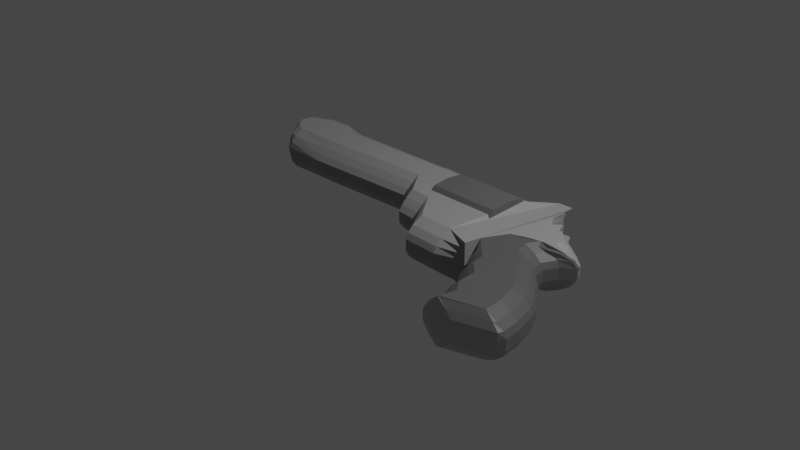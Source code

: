 # Source: Sheriff.blend  (saved by Blender 3.2.14; exported with 4.5.12 LTS)
import bpy
from mathutils import Matrix  # noqa: F401  (used for matrix-valued properties, if any)

bpy.ops.wm.read_factory_settings(use_empty=True)
scene = bpy.context.scene
scene.name = 'Scene'

# ---- collections
col_collection = bpy.data.collections.new('Collection'); scene.collection.children.link(col_collection)

# ---- materials (node trees are filled in below, after node groups)
mat_material_001 = bpy.data.materials.new('Material.001')
mat_material_001.use_transparent_shadow = False
mat_material_002 = bpy.data.materials.new('Material.002')
mat_material_002.use_transparent_shadow = False
mat_material_003 = bpy.data.materials.new('Material.003')
mat_material_003.use_transparent_shadow = False

# ---- material node trees
mat_material_001.use_nodes = True; mat_material_001.node_tree.nodes.clear()
_N = mat_material_001.node_tree.nodes; _L = mat_material_001.node_tree.links
n0 = _N.new('ShaderNodeBsdfPrincipled'); n0.name = 'Principled BSDF'; n0.location = (10, 300)
n0.distribution = 'GGX'
n0.subsurface_method = 'RANDOM_WALK_SKIN'
n0.inputs[0].default_value = (0.06372, 0.06372, 0.06372, 1.0)
n0.inputs[3].default_value = 1.45
n0.inputs[27].default_value = (0.01885, 0.01885, 0.01885, 1.0)
n0.inputs[28].default_value = 1.0
n1 = _N.new('ShaderNodeOutputMaterial'); n1.name = 'Material Output'; n1.location = (300, 300)
_L.new(n0.outputs[0], n1.inputs[0])
n1.is_active_output = True
mat_material_002.use_nodes = True; mat_material_002.node_tree.nodes.clear()
_N = mat_material_002.node_tree.nodes; _L = mat_material_002.node_tree.links
n0 = _N.new('ShaderNodeBsdfPrincipled'); n0.name = 'Principled BSDF'; n0.location = (10, 300)
n0.distribution = 'GGX'
n0.subsurface_method = 'RANDOM_WALK_SKIN'
n0.inputs[0].default_value = (0.1237, 0.1237, 0.1237, 1.0)
n0.inputs[3].default_value = 1.45
n0.inputs[27].default_value = (0.0, 0.0, 0.0, 1.0)
n0.inputs[28].default_value = 1.0
n1 = _N.new('ShaderNodeOutputMaterial'); n1.name = 'Material Output'; n1.location = (300, 300)
_L.new(n0.outputs[0], n1.inputs[0])
n1.is_active_output = True
mat_material_003.use_nodes = True; mat_material_003.node_tree.nodes.clear()
_N = mat_material_003.node_tree.nodes; _L = mat_material_003.node_tree.links
n0 = _N.new('ShaderNodeBsdfPrincipled'); n0.name = 'Principled BSDF'; n0.location = (10, 300)
n0.distribution = 'GGX'
n0.subsurface_method = 'RANDOM_WALK_SKIN'
n0.inputs[0].default_value = (0.3032, 0.3032, 0.3032, 1.0)
n0.inputs[3].default_value = 1.45
n0.inputs[27].default_value = (0.0, 0.0, 0.0, 1.0)
n0.inputs[28].default_value = 1.0
n1 = _N.new('ShaderNodeOutputMaterial'); n1.name = 'Material Output'; n1.location = (300, 300)
_L.new(n0.outputs[0], n1.inputs[0])
n1.is_active_output = True

# ---- world
world_world = bpy.data.worlds.new('World'); scene.world = world_world
world_world.use_nodes = True; world_world.node_tree.nodes.clear()
_N = world_world.node_tree.nodes; _L = world_world.node_tree.links
n0 = _N.new('ShaderNodeOutputWorld'); n0.name = 'World Output'; n0.location = (300, 300)
n1 = _N.new('ShaderNodeBackground'); n1.name = 'Background'; n1.location = (10, 300)
n1.inputs[0].default_value = (0.05088, 0.05088, 0.05088, 1.0)
_L.new(n1.outputs[0], n0.inputs[0])
n0.is_active_output = True
world_world.color = (0.05088, 0.05088, 0.05088)
world_world.use_sun_shadow = False
world_world.sun_shadow_jitter_overblur = 0.0

# ---- cameras
cam_camera = bpy.data.cameras.new('Camera')
cam_camera.clip_end = 100.0
cam_camera.ortho_scale = 7.314

# ---- lights
light_light = bpy.data.lights.new('Light', 'POINT')
light_light.transmission_factor = 0.0
light_light.energy = 1000.0
light_light.shadow_soft_size = 0.1
light_light.shadow_maximum_resolution = 0.006
light_light.use_absolute_resolution = True

# ---- meshes
me_cube_001 = bpy.data.meshes.new('Cube.001')
me_cube_001.from_pydata([(-0.1309, -0.922, 1.0), (-0.4651, 0.4081, 1.0), (-0.1303, -0.9179, 1.0), (-0.08946, 0.4779, 0.8593), (-0.611, 0.1156, 1.0), (-0.2335, 0.2045, 1.0), (-0.08924, 0.0694, 1.0), (-0.455, -0.0403, 1.0), (0.004223, -0.05202, 1.0), (-0.3669, -0.1264, 1.0), (0.1143, -0.195, 1.0), (-0.3313, -0.279, 1.0), (0.2014, -0.3507, 1.0), (-0.2062, -0.3983, 1.0), (0.2694, -0.5836, 1.0), (-0.1865, -0.6131, 1.0), (0.2946, -0.7866, 1.0), (-0.09336, -0.7351, 1.0), (0.2871, -0.7877, 1.0), (-0.1391, -0.9272, 1.0), (-0.5546, 0.2288, 1.0), (-0.2614, 0.3401, 1.0), (-0.5092, 0.3198, 1.0), (-0.1931, 0.4821, 1.0), (-0.4872, 0.364, 1.0), (-0.07485, 0.4405, 0.8593), (-0.1613, -0.9873, 0.0), (-0.4651, 0.4081, 0.0), (0.1549, 0.6202, 0.0), (0.06632, -0.9873, 0.0), (-0.00185, 0.2045, 0.0), (-0.611, 0.1156, 0.0), (-0.6306, -0.0403, 0.0), (0.1424, 0.0694, 0.0), (-0.5425, -0.1264, 0.0), (0.2358, -0.05202, 0.0), (-0.507, -0.279, 0.0), (0.3459, -0.195, 0.0), (-0.3818, -0.3983, 0.0), (0.433, -0.3507, 0.0), (-0.3621, -0.6131, 0.0), (0.501, -0.5836, 0.0), (-0.269, -0.7351, 0.0), (0.5262, -0.7866, 0.0), (-0.3147, -0.9272, 0.0), (0.4837, -0.8571, 0.0), (-0.0298, 0.3401, 0.0), (-0.5546, 0.2288, 0.0), (0.03857, 0.4821, 0.0), (-0.5092, 0.3198, 0.0), (0.1696, 0.5828, 0.0), (-0.4872, 0.364, 0.0), (-0.1175, -0.9735, 0.5), (-0.4651, 0.4081, 0.5), (0.1179, 0.5987, 0.5215), (0.06261, -0.9735, 0.5), (-0.03453, 0.2045, 0.5), (-0.611, 0.1156, 0.5), (-0.5831, -0.0403, 0.5), (0.1097, 0.0694, 0.5), (-0.495, -0.1264, 0.5), (0.2032, -0.05202, 0.5), (-0.4595, -0.279, 0.5), (0.3132, -0.195, 0.5), (-0.3343, -0.3983, 0.5), (0.4004, -0.3507, 0.5), (-0.3146, -0.6131, 0.5), (0.4683, -0.5836, 0.5), (-0.2215, -0.7351, 0.5), (0.4936, -0.7866, 0.5), (-0.2672, -0.9272, 0.5), (0.48, -0.8432, 0.5), (-0.06248, 0.3401, 0.5), (-0.5546, 0.2288, 0.5), (0.005894, 0.4821, 0.5), (-0.5092, 0.3198, 0.5), (0.1273, 0.5545, 0.537), (-0.4872, 0.364, 0.5), (-0.4651, 0.4081, 0.25), (0.1602, 0.627, 0.2346), (0.06632, -0.9873, 0.25), (-0.00185, 0.2045, 0.25), (-0.611, 0.1156, 0.25), (-0.6229, -0.0403, 0.25), (0.1424, 0.0694, 0.25), (-0.5348, -0.1264, 0.25), (0.2358, -0.05202, 0.25), (-0.4992, -0.279, 0.25), (0.3459, -0.195, 0.25), (-0.3741, -0.3983, 0.25), (0.433, -0.3507, 0.25), (-0.3544, -0.6131, 0.25), (0.501, -0.5836, 0.25), (-0.2613, -0.7351, 0.25), (0.5262, -0.7866, 0.25), (-0.307, -0.9272, 0.25), (0.4837, -0.8571, 0.25), (-0.0298, 0.3401, 0.25), (-0.5546, 0.2288, 0.25), (0.03857, 0.4821, 0.25), (-0.5092, 0.3198, 0.25), (0.1696, 0.5828, 0.25), (-0.4872, 0.364, 0.25), (-0.1535, -0.9873, 0.25), (-0.01566, -0.9543, 0.75), (-0.4651, 0.4081, 0.75), (0.01102, 0.5411, 0.75), (-0.02015, -0.9485, 0.75), (-0.1106, 0.2045, 0.75), (-0.611, 0.1156, 0.75), (-0.5305, -0.0403, 0.75), (0.03365, 0.0694, 0.75), (-0.4425, -0.1264, 0.75), (0.1271, -0.05202, 0.75), (-0.4069, -0.279, 0.75), (0.2372, -0.195, 0.75), (-0.2817, -0.3983, 0.75), (0.3243, -0.3507, 0.75), (-0.2621, -0.6131, 0.75), (0.3923, -0.5836, 0.75), (-0.1689, -0.7351, 0.75), (0.4175, -0.7866, 0.75), (-0.2147, -0.9272, 0.75), (0.3973, -0.8183, 0.75), (-0.1385, 0.3401, 0.75), (-0.5546, 0.2288, 0.75), (-0.07016, 0.4821, 0.75), (-0.5092, 0.3198, 0.75), (0.02563, 0.5037, 0.75), (-0.4872, 0.364, 0.75)], [], [(129, 24, 1, 105), (105, 1, 3, 106), (123, 18, 2, 107), (107, 2, 0, 104), (18, 19, 0, 2), (21, 20, 4, 5), (124, 21, 5, 108), (110, 7, 4, 109), (112, 9, 7, 110), (5, 4, 7, 6), (108, 5, 6, 111), (114, 11, 9, 112), (6, 7, 9, 8), (111, 6, 8, 113), (116, 13, 11, 114), (8, 9, 11, 10), (113, 8, 10, 115), (118, 15, 13, 116), (10, 11, 13, 12), (115, 10, 12, 117), (120, 17, 15, 118), (12, 13, 15, 14), (117, 12, 14, 119), (122, 19, 17, 120), (14, 15, 17, 16), (119, 14, 16, 121), (104, 0, 19, 122), (16, 17, 19, 18), (121, 16, 18, 123), (126, 23, 21, 124), (23, 22, 20, 21), (109, 4, 20, 125), (25, 24, 22, 23), (128, 25, 23, 126), (125, 20, 22, 127), (106, 3, 25, 128), (3, 1, 24, 25), (127, 22, 24, 129), (100, 75, 77, 102), (79, 54, 76, 101), (98, 73, 75, 100), (101, 76, 74, 99), (82, 57, 73, 98), (99, 74, 72, 97), (94, 69, 71, 96), (103, 52, 70, 95), (92, 67, 69, 94), (95, 70, 68, 93), (90, 65, 67, 92), (93, 68, 66, 91), (88, 63, 65, 90), (91, 66, 64, 89), (86, 61, 63, 88), (89, 64, 62, 87), (84, 59, 61, 86), (87, 62, 60, 85), (81, 56, 59, 84), (85, 60, 58, 83), (83, 58, 57, 82), (97, 72, 56, 81), (80, 55, 52, 103), (96, 71, 55, 80), (78, 53, 54, 79), (102, 77, 53, 78), (51, 102, 78, 27), (27, 78, 79, 28), (45, 96, 80, 29), (29, 80, 103, 26), (46, 97, 81, 30), (32, 83, 82, 31), (34, 85, 83, 32), (30, 81, 84, 33), (36, 87, 85, 34), (33, 84, 86, 35), (38, 89, 87, 36), (35, 86, 88, 37), (40, 91, 89, 38), (37, 88, 90, 39), (42, 93, 91, 40), (39, 90, 92, 41), (44, 95, 93, 42), (41, 92, 94, 43), (26, 103, 95, 44), (43, 94, 96, 45), (48, 99, 97, 46), (31, 82, 98, 47), (50, 101, 99, 48), (47, 98, 100, 49), (28, 79, 101, 50), (49, 100, 102, 51), (75, 127, 129, 77), (54, 106, 128, 76), (73, 125, 127, 75), (76, 128, 126, 74), (57, 109, 125, 73), (74, 126, 124, 72), (69, 121, 123, 71), (52, 104, 122, 70), (67, 119, 121, 69), (70, 122, 120, 68), (65, 117, 119, 67), (68, 120, 118, 66), (63, 115, 117, 65), (66, 118, 116, 64), (61, 113, 115, 63), (64, 116, 114, 62), (59, 111, 113, 61), (62, 114, 112, 60), (56, 108, 111, 59), (60, 112, 110, 58), (58, 110, 109, 57), (72, 124, 108, 56), (55, 107, 104, 52), (71, 123, 107, 55), (53, 105, 106, 54), (77, 129, 105, 53)])
_uv = me_cube_001.uv_layers.new(name='UVMap')
_uv.uv.foreach_set('vector', [0.5938, 0.2422, 0.625, 0.2422, 0.625, 0.25, 0.5938, 0.25, 0.5938, 0.25, 0.625, 0.25, 0.625, 0.5, 0.5938, 0.5, 0.5938, 0.7377, 0.625, 0.7377, 0.625, 0.75, 0.5938, 0.75, 0.5938, 0.75, 0.625, 0.75, 0.625, 1.0, 0.5938, 1.0, 0.625, 0.7377, 0.875, 0.7377, 0.875, 0.75, 0.625, 0.75, 0.625, 0.5318, 0.875, 0.5318, 0.875, 0.5519, 0.625, 0.5519, 0.5938, 0.5318, 0.625, 0.5318, 0.625, 0.5519, 0.5938, 0.5519, 0.5938, 0.1704, 0.625, 0.1704, 0.625, 0.1981, 0.5938, 0.1981, 0.5938, 0.1512, 0.625, 0.1512, 0.625, 0.1704, 0.5938, 0.1704, 0.625, 0.5519, 0.875, 0.5519, 0.875, 0.5796, 0.625, 0.5796, 0.5938, 0.5519, 0.625, 0.5519, 0.625, 0.5796, 0.5938, 0.5796, 0.5938, 0.1242, 0.625, 0.1242, 0.625, 0.1512, 0.5938, 0.1512, 0.625, 0.5796, 0.875, 0.5796, 0.875, 0.5988, 0.625, 0.5988, 0.5938, 0.5796, 0.625, 0.5796, 0.625, 0.5988, 0.5938, 0.5988, 0.5938, 0.1031, 0.625, 0.1031, 0.625, 0.1242, 0.5938, 0.1242, 0.625, 0.5988, 0.875, 0.5988, 0.875, 0.6258, 0.625, 0.6258, 0.5938, 0.5988, 0.625, 0.5988, 0.625, 0.6258, 0.5938, 0.6258, 0.5938, 0.06522, 0.625, 0.06522, 0.625, 0.1031, 0.5938, 0.1031, 0.625, 0.6258, 0.875, 0.6258, 0.875, 0.6469, 0.625, 0.6469, 0.5938, 0.6258, 0.625, 0.6258, 0.625, 0.6469, 0.5938, 0.6469, 0.5938, 0.04465, 0.625, 0.04465, 0.625, 0.06522, 0.5938, 0.06522, 0.625, 0.6469, 0.875, 0.6469, 0.875, 0.6848, 0.625, 0.6848, 0.5938, 0.6469, 0.625, 0.6469, 0.625, 0.6848, 0.5938, 0.6848, 0.5938, 0.01228, 0.625, 0.01228, 0.625, 0.04465, 0.5938, 0.04465, 0.625, 0.6848, 0.875, 0.6848, 0.875, 0.7054, 0.625, 0.7054, 0.5938, 0.6848, 0.625, 0.6848, 0.625, 0.7054, 0.5938, 0.7054, 0.5938, 0.0, 0.625, 0.0, 0.625, 0.01228, 0.5938, 0.01228, 0.625, 0.7054, 0.875, 0.7054, 0.875, 0.7377, 0.625, 0.7377, 0.5938, 0.7054, 0.625, 0.7054, 0.625, 0.7377, 0.5938, 0.7377, 0.5938, 0.5157, 0.625, 0.5157, 0.625, 0.5318, 0.5938, 0.5318, 0.625, 0.5157, 0.875, 0.5157, 0.875, 0.5318, 0.625, 0.5318, 0.5938, 0.1981, 0.625, 0.1981, 0.625, 0.2182, 0.5938, 0.2182, 0.625, 0.5078, 0.875, 0.5078, 0.875, 0.5157, 0.625, 0.5157, 0.5938, 0.5078, 0.625, 0.5078, 0.625, 0.5157, 0.5938, 0.5157, 0.5938, 0.2182, 0.625, 0.2182, 0.625, 0.2343, 0.5938, 0.2343, 0.5938, 0.5, 0.625, 0.5, 0.625, 0.5078, 0.5938, 0.5078, 0.625, 0.5, 0.875, 0.5, 0.875, 0.5078, 0.625, 0.5078, 0.5938, 0.2343, 0.625, 0.2343, 0.625, 0.2422, 0.5938, 0.2422, 0.5312, 0.2343, 0.5625, 0.2343, 0.5625, 0.2422, 0.5312, 0.2422, 0.5312, 0.5, 0.5625, 0.5, 0.5625, 0.5078, 0.5312, 0.5078, 0.5312, 0.2182, 0.5625, 0.2182, 0.5625, 0.2343, 0.5312, 0.2343, 0.5312, 0.5078, 0.5625, 0.5078, 0.5625, 0.5157, 0.5312, 0.5157, 0.5312, 0.1981, 0.5625, 0.1981, 0.5625, 0.2182, 0.5312, 0.2182, 0.5312, 0.5157, 0.5625, 0.5157, 0.5625, 0.5318, 0.5312, 0.5318, 0.5312, 0.7054, 0.5625, 0.7054, 0.5625, 0.7377, 0.5312, 0.7377, 0.5312, 0.0, 0.5625, 0.0, 0.5625, 0.01228, 0.5312, 0.01228, 0.5312, 0.6848, 0.5625, 0.6848, 0.5625, 0.7054, 0.5312, 0.7054, 0.5312, 0.01228, 0.5625, 0.01228, 0.5625, 0.04465, 0.5312, 0.04465, 0.5312, 0.6469, 0.5625, 0.6469, 0.5625, 0.6848, 0.5312, 0.6848, 0.5312, 0.04465, 0.5625, 0.04465, 0.5625, 0.06522, 0.5312, 0.06522, 0.5312, 0.6258, 0.5625, 0.6258, 0.5625, 0.6469, 0.5312, 0.6469, 0.5312, 0.06522, 0.5625, 0.06522, 0.5625, 0.1031, 0.5312, 0.1031, 0.5312, 0.5988, 0.5625, 0.5988, 0.5625, 0.6258, 0.5312, 0.6258, 0.5312, 0.1031, 0.5625, 0.1031, 0.5625, 0.1242, 0.5312, 0.1242, 0.5312, 0.5796, 0.5625, 0.5796, 0.5625, 0.5988, 0.5312, 0.5988, 0.5312, 0.1242, 0.5625, 0.1242, 0.5625, 0.1512, 0.5312, 0.1512, 0.5312, 0.5519, 0.5625, 0.5519, 0.5625, 0.5796, 0.5312, 0.5796, 0.5312, 0.1512, 0.5625, 0.1512, 0.5625, 0.1704, 0.5312, 0.1704, 0.5312, 0.1704, 0.5625, 0.1704, 0.5625, 0.1981, 0.5312, 0.1981, 0.5312, 0.5318, 0.5625, 0.5318, 0.5625, 0.5519, 0.5312, 0.5519, 0.5312, 0.75, 0.5625, 0.75, 0.5625, 1.0, 0.5312, 1.0, 0.5312, 0.7377, 0.5625, 0.7377, 0.5625, 0.75, 0.5312, 0.75, 0.5312, 0.25, 0.5625, 0.25, 0.5625, 0.5, 0.5312, 0.5, 0.5312, 0.2422, 0.5625, 0.2422, 0.5625, 0.25, 0.5312, 0.25, 0.5, 0.2422, 0.5312, 0.2422, 0.5312, 0.25, 0.5, 0.25, 0.5, 0.25, 0.5312, 0.25, 0.5312, 0.5, 0.5, 0.5, 0.5, 0.7377, 0.5312, 0.7377, 0.5312, 0.75, 0.5, 0.75, 0.5, 0.75, 0.5312, 0.75, 0.5312, 1.0, 0.5, 1.0, 0.5, 0.5318, 0.5312, 0.5318, 0.5312, 0.5519, 0.5, 0.5519, 0.5, 0.1704, 0.5312, 0.1704, 0.5312, 0.1981, 0.5, 0.1981, 0.5, 0.1512, 0.5312, 0.1512, 0.5312, 0.1704, 0.5, 0.1704, 0.5, 0.5519, 0.5312, 0.5519, 0.5312, 0.5796, 0.5, 0.5796, 0.5, 0.1242, 0.5312, 0.1242, 0.5312, 0.1512, 0.5, 0.1512, 0.5, 0.5796, 0.5312, 0.5796, 0.5312, 0.5988, 0.5, 0.5988, 0.5, 0.1031, 0.5312, 0.1031, 0.5312, 0.1242, 0.5, 0.1242, 0.5, 0.5988, 0.5312, 0.5988, 0.5312, 0.6258, 0.5, 0.6258, 0.5, 0.06522, 0.5312, 0.06522, 0.5312, 0.1031, 0.5, 0.1031, 0.5, 0.6258, 0.5312, 0.6258, 0.5312, 0.6469, 0.5, 0.6469, 0.5, 0.04465, 0.5312, 0.04465, 0.5312, 0.06522, 0.5, 0.06522, 0.5, 0.6469, 0.5312, 0.6469, 0.5312, 0.6848, 0.5, 0.6848, 0.5, 0.01228, 0.5312, 0.01228, 0.5312, 0.04465, 0.5, 0.04465, 0.5, 0.6848, 0.5312, 0.6848, 0.5312, 0.7054, 0.5, 0.7054, 0.5, 0.0, 0.5312, 0.0, 0.5312, 0.01228, 0.5, 0.01228, 0.5, 0.7054, 0.5312, 0.7054, 0.5312, 0.7377, 0.5, 0.7377, 0.5, 0.5157, 0.5312, 0.5157, 0.5312, 0.5318, 0.5, 0.5318, 0.5, 0.1981, 0.5312, 0.1981, 0.5312, 0.2182, 0.5, 0.2182, 0.5, 0.5078, 0.5312, 0.5078, 0.5312, 0.5157, 0.5, 0.5157, 0.5, 0.2182, 0.5312, 0.2182, 0.5312, 0.2343, 0.5, 0.2343, 0.5, 0.5, 0.5312, 0.5, 0.5312, 0.5078, 0.5, 0.5078, 0.5, 0.2343, 0.5312, 0.2343, 0.5312, 0.2422, 0.5, 0.2422, 0.5625, 0.2343, 0.5938, 0.2343, 0.5938, 0.2422, 0.5625, 0.2422, 0.5625, 0.5, 0.5938, 0.5, 0.5938, 0.5078, 0.5625, 0.5078, 0.5625, 0.2182, 0.5938, 0.2182, 0.5938, 0.2343, 0.5625, 0.2343, 0.5625, 0.5078, 0.5938, 0.5078, 0.5938, 0.5157, 0.5625, 0.5157, 0.5625, 0.1981, 0.5938, 0.1981, 0.5938, 0.2182, 0.5625, 0.2182, 0.5625, 0.5157, 0.5938, 0.5157, 0.5938, 0.5318, 0.5625, 0.5318, 0.5625, 0.7054, 0.5938, 0.7054, 0.5938, 0.7377, 0.5625, 0.7377, 0.5625, 0.0, 0.5938, 0.0, 0.5938, 0.01228, 0.5625, 0.01228, 0.5625, 0.6848, 0.5938, 0.6848, 0.5938, 0.7054, 0.5625, 0.7054, 0.5625, 0.01228, 0.5938, 0.01228, 0.5938, 0.04465, 0.5625, 0.04465, 0.5625, 0.6469, 0.5938, 0.6469, 0.5938, 0.6848, 0.5625, 0.6848, 0.5625, 0.04465, 0.5938, 0.04465, 0.5938, 0.06522, 0.5625, 0.06522, 0.5625, 0.6258, 0.5938, 0.6258, 0.5938, 0.6469, 0.5625, 0.6469, 0.5625, 0.06522, 0.5938, 0.06522, 0.5938, 0.1031, 0.5625, 0.1031, 0.5625, 0.5988, 0.5938, 0.5988, 0.5938, 0.6258, 0.5625, 0.6258, 0.5625, 0.1031, 0.5938, 0.1031, 0.5938, 0.1242, 0.5625, 0.1242, 0.5625, 0.5796, 0.5938, 0.5796, 0.5938, 0.5988, 0.5625, 0.5988, 0.5625, 0.1242, 0.5938, 0.1242, 0.5938, 0.1512, 0.5625, 0.1512, 0.5625, 0.5519, 0.5938, 0.5519, 0.5938, 0.5796, 0.5625, 0.5796, 0.5625, 0.1512, 0.5938, 0.1512, 0.5938, 0.1704, 0.5625, 0.1704, 0.5625, 0.1704, 0.5938, 0.1704, 0.5938, 0.1981, 0.5625, 0.1981, 0.5625, 0.5318, 0.5938, 0.5318, 0.5938, 0.5519, 0.5625, 0.5519, 0.5625, 0.75, 0.5938, 0.75, 0.5938, 1.0, 0.5625, 1.0, 0.5625, 0.7377, 0.5938, 0.7377, 0.5938, 0.75, 0.5625, 0.75, 0.5625, 0.25, 0.5938, 0.25, 0.5938, 0.5, 0.5625, 0.5, 0.5625, 0.2422, 0.5938, 0.2422, 0.5938, 0.25, 0.5625, 0.25])
me_cube_001.materials.append(mat_material_001)
me_cube_001.update()
me_cylinder = bpy.data.meshes.new('Cylinder')
me_cylinder.from_pydata([(-2.356e-09, 0.9343, -1.0), (-2.356e-09, 0.9343, 1.0), (0.8091, 0.4672, -1.0), (0.8091, 0.4672, 1.0), (0.8091, -0.4672, -1.0), (0.8091, -0.4672, 1.0), (-8.404e-08, -0.9343, -1.0), (-8.404e-08, -0.9343, 1.0), (-0.8091, -0.4672, -1.0), (-0.8091, -0.4672, 1.0), (-0.8091, 0.4672, -1.0), (-0.8091, 0.4672, 1.0), (0.433, -0.75, -1.0), (0.433, -0.75, 1.0), (-0.433, -0.75, -1.0), (-0.433, -0.75, 1.0), (0.866, -2.98e-08, -1.0), (0.866, -5.96e-08, 1.0), (0.433, 0.75, -1.0), (0.433, 0.75, 1.0), (-0.433, 0.75, -1.0), (-0.433, 0.75, 1.0), (-0.866, 0.0, -1.0), (-0.866, 0.0, 1.0)], [], [(18, 19, 3, 2), (16, 17, 5, 4), (12, 13, 7, 6), (14, 15, 9, 8), (3, 19, 1, 21, 11, 23, 9, 15, 7, 13, 5, 17), (22, 23, 11, 10), (20, 21, 1, 0), (0, 18, 2, 16, 4, 12, 6, 14, 8, 22, 10, 20), (4, 5, 13, 12), (6, 7, 15, 14), (2, 3, 17, 16), (0, 1, 19, 18), (10, 11, 21, 20), (8, 9, 23, 22)])
_uv = me_cylinder.uv_layers.new(name='UVMap')
_uv.uv.foreach_set('vector', [0.9167, 0.5, 0.9167, 1.0, 0.8333, 1.0, 0.8333, 0.5, 0.75, 0.5, 0.75, 1.0, 0.6667, 1.0, 0.6667, 0.5, 0.5833, 0.5, 0.5833, 1.0, 0.5, 1.0, 0.5, 0.5, 0.4167, 0.5, 0.4167, 1.0, 0.3333, 1.0, 0.3333, 0.5, 0.4578, 0.37, 0.3539, 0.43, 0.25, 0.49, 0.1461, 0.43, 0.04215, 0.37, 0.04215, 0.25, 0.04215, 0.13, 0.1461, 0.07, 0.25, 0.01, 0.3539, 0.07, 0.4578, 0.13, 0.4578, 0.25, 0.25, 0.5, 0.25, 1.0, 0.1667, 1.0, 0.1667, 0.5, 0.08333, 0.5, 0.08333, 1.0, -8.941e-08, 1.0, -8.941e-08, 0.5, 0.75, 0.49, 0.8539, 0.43, 0.9578, 0.37, 0.9578, 0.25, 0.9578, 0.13, 0.8539, 0.07, 0.75, 0.01, 0.6461, 0.07, 0.5422, 0.13, 0.5422, 0.25, 0.5422, 0.37, 0.6461, 0.43, 0.6667, 0.5, 0.6667, 1.0, 0.5833, 1.0, 0.5833, 0.5, 0.5, 0.5, 0.5, 1.0, 0.4167, 1.0, 0.4167, 0.5, 0.8333, 0.5, 0.8333, 1.0, 0.75, 1.0, 0.75, 0.5, 1.0, 0.5, 1.0, 1.0, 0.9167, 1.0, 0.9167, 0.5, 0.1667, 0.5, 0.1667, 1.0, 0.08333, 1.0, 0.08333, 0.5, 0.3333, 0.5, 0.3333, 1.0, 0.25, 1.0, 0.25, 0.5])
me_cylinder.materials.append(mat_material_002)
me_cylinder.update()
me_cube_003 = bpy.data.meshes.new('Cube.003')
me_cube_003.from_pydata([(-0.1037, 0.2802, 0.4965), (-0.9369, 0.4592, 1.0), (-0.09341, 0.7541, 0.4965), (-0.9316, 0.5701, 1.0), (-0.01461, 0.05806, 0.4965), (0.7066, 0.2938, 1.0), (-0.0026, 0.7445, 0.4965), (0.704, 0.3336, 1.0), (0.08365, 0.0414, 0.4965), (-0.8289, 0.6588, 1.0), (0.0975, 0.7464, 0.4965), (-0.8894, 0.3704, 1.0), (-0.7288, 0.6684, 1.0), (0.1851, -0.2343, 0.4965), (0.2008, 0.7483, 0.4965), (-0.8471, 0.3389, 1.0), (-0.655, 0.5857, 1.0), (0.7077, 0.416, 0.4965), (0.7353, 0.2598, 0.4965), (-0.655, 0.3375, 1.0), (0.3728, 0.6048, 1.0), (0.6394, 0.4658, 0.4965), (0.6591, 0.2111, 0.4965), (0.3412, -0.1065, 1.0), (0.4387, 0.883, 0.6459), (0.5818, 0.544, 0.4965), (0.6081, 0.1917, 0.4965), (0.4623, -0.1877, 1.0), (0.5022, 0.8867, 0.6459), (0.5552, 0.6645, 0.4965), (0.5263, 0.1382, 0.4965), (0.4759, -0.05152, 1.0), (0.5552, 0.6645, 1.0), (0.5022, 0.7809, 0.4851), (0.4759, -0.05152, 0.4965), (0.5263, 0.1382, 1.0), (0.5519, 0.544, 1.0), (0.4387, 0.7772, 0.4851), (0.4623, -0.1877, 0.4965), (0.6081, 0.1917, 1.0), (0.5853, 0.4658, 1.0), (0.3728, 0.7515, 0.4965), (0.3412, -0.2427, 0.4965), (0.6591, 0.2111, 1.0), (0.6536, 0.416, 1.0), (-0.655, 0.7324, 0.4965), (-0.655, 0.2296, 0.4965), (0.6941, 0.2598, 1.0), (-0.7288, 0.7325, 0.4965), (0.1851, -0.09807, 1.0), (0.2008, 0.6016, 1.0), (-0.8471, 0.2236, 0.4965), (-0.8289, 0.7229, 0.4965), (0.08365, 0.1492, 1.0), (0.0975, 0.5997, 1.0), (-0.8894, 0.2669, 0.4965), (0.7607, 0.2938, 0.4965), (-0.01461, 0.1659, 1.0), (-0.0026, 0.5978, 1.0), (0.7581, 0.3336, 0.4965), (-0.9316, 0.6835, 0.4965), (-0.1037, 0.388, 1.0), (-0.09341, 0.6074, 1.0), (-0.9369, 0.4592, 0.4965), (-0.9369, 0.4592, -0.006915), (-0.9316, 0.713, -0.006915), (0.7844, 0.3336, -0.006915), (0.7871, 0.2938, -0.006915), (-0.8894, 0.2452, -0.006915), (-0.8289, 0.8249, -0.006915), (-0.8471, 0.2063, -0.006915), (-0.7288, 0.8345, -0.006915), (-0.655, 0.1965, -0.006915), (-0.655, 0.7735, -0.006915), (0.3412, -0.2655, -0.006915), (0.3728, 0.7925, -0.006915), (0.4623, -0.1877, -0.006915), (0.4387, 0.7963, -0.006915), (0.4759, -0.05152, -0.006915), (0.5022, 0.7999, -0.006915), (0.5263, 0.1382, -0.006915), (0.5552, 0.6645, -0.006915), (0.6081, 0.1917, -0.006915), (0.6081, 0.544, -0.006915), (0.6591, 0.2111, -0.006915), (0.6658, 0.4658, -0.006915), (0.7353, 0.2598, -0.006915), (0.7341, 0.416, -0.006915), (0.2008, 0.7893, -0.006915), (0.1851, -0.2571, -0.006915), (0.0975, 0.7874, -0.006915), (0.08365, 0.008299, -0.006915), (-0.0026, 0.7856, -0.006915), (-0.01461, 0.02496, -0.006915), (-0.09341, 0.7951, -0.006915), (-0.1037, 0.2471, -0.006915), (-0.9369, 0.4592, 0.2448), (-0.9316, 0.704, 0.2448), (0.7844, 0.3336, 0.2448), (0.7871, 0.2938, 0.2448), (-0.8894, 0.2551, 0.2448), (-0.8289, 0.752, 0.2448), (-0.8471, 0.2063, 0.2448), (-0.7288, 0.7616, 0.2448), (-0.655, 0.1965, 0.2448), (-0.655, 0.7682, 0.2448), (0.3412, -0.2655, 0.2448), (0.3728, 0.7873, 0.2448), (0.4623, -0.1877, 0.2448), (0.4387, 0.7265, 0.1935), (0.4759, -0.05152, 0.2448), (0.5022, 0.7301, 0.1935), (0.5263, 0.1382, 0.2448), (0.5552, 0.6645, 0.2448), (0.6081, 0.1917, 0.2448), (0.6081, 0.544, 0.2448), (0.6591, 0.2111, 0.2448), (0.6658, 0.4658, 0.2448), (0.7353, 0.2598, 0.2448), (0.7341, 0.416, 0.2448), (0.2008, 0.7841, 0.2448), (0.1851, -0.2571, 0.2448), (0.0975, 0.7822, 0.2448), (0.08365, 0.008299, 0.2448), (-0.0026, 0.7804, 0.2448), (-0.01461, 0.02496, 0.2448), (-0.09341, 0.7899, 0.2448), (-0.1037, 0.2471, 0.2448), (-0.9369, 0.4592, 0.7483), (-0.1037, 0.3262, 0.7483), (0.08365, 0.08742, 0.7483), (-0.09341, 0.7075, 0.7483), (-0.01461, 0.1041, 0.7483), (0.0975, 0.6998, 0.7483), (-0.0026, 0.6979, 0.7483), (0.7353, 0.2598, 0.7483), (0.1851, -0.1872, 0.7483), (0.2008, 0.7017, 0.7483), (0.6136, 0.4658, 0.7483), (0.6819, 0.416, 0.7483), (0.6591, 0.2111, 0.7483), (0.556, 0.544, 0.7483), (0.6081, 0.1917, 0.7483), (0.4759, -0.05152, 0.7483), (0.5552, 0.6645, 0.7483), (0.5263, 0.1382, 0.7483), (0.4387, 0.8386, 0.6443), (0.5022, 0.8423, 0.6443), (-0.655, 0.6858, 0.7483), (0.4623, -0.1877, 0.7483), (0.3728, 0.7049, 0.7483), (-0.655, 0.2757, 0.7483), (0.3412, -0.1956, 0.7483), (-0.8894, 0.2884, 0.7483), (-0.7288, 0.7206, 0.7483), (-0.8471, 0.2608, 0.7483), (0.7349, 0.2938, 0.7483), (-0.8289, 0.7111, 0.7483), (0.7323, 0.3336, 0.7483), (-0.9316, 0.6369, 0.7483), (-0.1333, 0.3853, 1.0), (-0.1235, 0.7423, 0.4965), (-0.1235, 0.5956, 1.0), (-0.1333, 0.2775, 0.4965), (-0.1235, 0.7833, -0.006915), (-0.1333, 0.2444, -0.006915), (-0.1333, 0.2444, 0.2448), (-0.1235, 0.7781, 0.2448), (-0.1235, 0.6957, 0.7483), (-0.1333, 0.3235, 0.7483)], [], [(128, 1, 3, 159), (139, 44, 7, 158), (158, 7, 5, 156), (153, 11, 1, 128), (86, 118, 116, 84), (9, 3, 1, 11), (12, 9, 11, 15), (66, 98, 99, 67), (155, 15, 11, 153), (159, 3, 9, 157), (151, 19, 15, 155), (16, 12, 15, 19), (76, 108, 106, 74), (157, 9, 12, 154), (162, 16, 19, 160), (169, 160, 19, 151), (165, 166, 104, 72), (154, 12, 16, 148), (149, 27, 23, 152), (24, 20, 23, 27), (100, 55, 63, 96), (137, 50, 20, 150), (28, 24, 27, 31), (143, 31, 27, 149), (97, 60, 52, 101), (150, 20, 24, 146), (145, 35, 31, 143), (32, 28, 31, 35), (103, 48, 45, 105), (146, 24, 28, 147), (36, 32, 35, 39), (142, 39, 35, 145), (110, 34, 38, 108), (147, 28, 32, 144), (140, 43, 39, 142), (40, 36, 39, 43), (109, 37, 33, 111), (144, 32, 36, 141), (44, 40, 43, 47), (135, 47, 43, 140), (116, 22, 26, 114), (141, 36, 40, 138), (156, 5, 47, 135), (7, 44, 47, 5), (115, 25, 21, 117), (138, 40, 44, 139), (133, 54, 50, 137), (122, 10, 14, 120), (152, 23, 49, 136), (20, 50, 49, 23), (124, 6, 10, 122), (134, 58, 54, 133), (136, 49, 53, 130), (50, 54, 53, 49), (131, 62, 58, 134), (167, 161, 2, 126), (130, 53, 57, 132), (54, 58, 57, 53), (96, 63, 60, 97), (168, 162, 62, 131), (132, 57, 61, 129), (58, 62, 61, 57), (125, 4, 0, 127), (119, 17, 59, 98), (126, 2, 6, 124), (123, 8, 4, 125), (106, 42, 13, 121), (121, 13, 8, 123), (98, 59, 56, 99), (117, 21, 17, 119), (99, 56, 18, 118), (79, 111, 113, 81), (113, 29, 25, 115), (118, 18, 22, 116), (114, 26, 30, 112), (111, 33, 29, 113), (107, 41, 37, 109), (112, 30, 34, 110), (108, 38, 42, 106), (120, 14, 41, 107), (104, 46, 51, 102), (166, 163, 46, 104), (101, 52, 48, 103), (102, 51, 55, 100), (69, 101, 103, 71), (70, 102, 100, 68), (80, 112, 110, 78), (72, 104, 102, 70), (81, 113, 115, 83), (88, 120, 107, 75), (67, 99, 118, 86), (82, 114, 112, 80), (75, 107, 109, 77), (85, 117, 119, 87), (89, 121, 123, 91), (74, 106, 121, 89), (91, 123, 125, 93), (94, 126, 124, 92), (87, 119, 98, 66), (93, 125, 127, 95), (64, 96, 97, 65), (164, 167, 126, 94), (92, 124, 122, 90), (90, 122, 120, 88), (83, 115, 117, 85), (84, 116, 114, 82), (77, 109, 111, 79), (78, 110, 108, 76), (71, 103, 105, 73), (65, 97, 101, 69), (68, 100, 96, 64), (4, 132, 129, 0), (161, 168, 131, 2), (8, 130, 132, 4), (2, 131, 134, 6), (13, 136, 130, 8), (6, 134, 133, 10), (42, 152, 136, 13), (10, 133, 137, 14), (21, 138, 139, 17), (56, 156, 135, 18), (25, 141, 138, 21), (18, 135, 140, 22), (29, 144, 141, 25), (22, 140, 142, 26), (33, 147, 144, 29), (26, 142, 145, 30), (37, 146, 147, 33), (30, 145, 143, 34), (41, 150, 146, 37), (34, 143, 149, 38), (14, 137, 150, 41), (38, 149, 152, 42), (48, 154, 148, 45), (163, 169, 151, 46), (52, 157, 154, 48), (46, 151, 155, 51), (60, 159, 157, 52), (51, 155, 153, 55), (55, 153, 128, 63), (59, 158, 156, 56), (17, 139, 158, 59), (63, 128, 159, 60), (0, 129, 169, 163), (45, 148, 168, 161), (73, 105, 167, 164), (127, 0, 163, 166), (148, 16, 162, 168), (105, 45, 161, 167), (95, 127, 166, 165), (129, 61, 160, 169), (62, 162, 160, 61)])
_uv = me_cube_003.uv_layers.new(name='UVMap')
_uv.uv.foreach_set('vector', [0.5935, 0.0, 0.625, 0.0, 0.625, 0.25, 0.5935, 0.25, 0.5935, 0.4876, 0.625, 0.4876, 0.625, 0.5, 0.5935, 0.5, 0.5935, 0.5, 0.625, 0.5, 0.625, 0.75, 0.5935, 0.75, 0.5935, 0.9786, 0.625, 0.9786, 0.625, 1.0, 0.5935, 1.0, 0.4991, 0.7624, 0.5306, 0.7624, 0.5306, 0.7808, 0.4991, 0.7808, 0.8536, 0.5, 0.875, 0.5, 0.875, 0.75, 0.8536, 0.75, 0.8411, 0.5, 0.8536, 0.5, 0.8536, 0.75, 0.8411, 0.75, 0.4991, 0.5, 0.5306, 0.5, 0.5306, 0.75, 0.4991, 0.75, 0.5935, 0.9661, 0.625, 0.9661, 0.625, 0.9786, 0.5935, 0.9786, 0.5935, 0.25, 0.625, 0.25, 0.625, 0.2714, 0.5935, 0.2714, 0.5935, 0.9569, 0.625, 0.9569, 0.625, 0.9661, 0.5935, 0.9661, 0.8319, 0.5, 0.8411, 0.5, 0.8411, 0.75, 0.8319, 0.75, 0.4991, 0.8202, 0.5306, 0.8202, 0.5306, 0.8284, 0.4991, 0.8284, 0.5935, 0.2714, 0.625, 0.2714, 0.625, 0.2839, 0.5935, 0.2839, 0.7654, 0.5, 0.8319, 0.5, 0.8319, 0.75, 0.7654, 0.75, 0.5935, 0.8904, 0.625, 0.8904, 0.625, 0.9569, 0.5935, 0.9569, 0.4991, 0.8904, 0.5306, 0.8904, 0.5306, 0.9569, 0.4991, 0.9569, 0.5935, 0.2839, 0.625, 0.2839, 0.625, 0.2931, 0.5935, 0.2931, 0.5935, 0.8202, 0.625, 0.8202, 0.625, 0.8284, 0.5935, 0.8284, 0.6952, 0.5, 0.7034, 0.5, 0.7034, 0.75, 0.6952, 0.75, 0.5306, 0.9786, 0.5621, 0.9786, 0.5621, 1.0, 0.5306, 1.0, 0.5935, 0.4001, 0.625, 0.4001, 0.625, 0.4216, 0.5935, 0.4216, 0.6872, 0.5, 0.6952, 0.5, 0.6952, 0.75, 0.6872, 0.75, 0.5935, 0.8122, 0.625, 0.8122, 0.625, 0.8202, 0.5935, 0.8202, 0.5306, 0.25, 0.5621, 0.25, 0.5621, 0.2714, 0.5306, 0.2714, 0.5935, 0.4216, 0.625, 0.4216, 0.625, 0.4298, 0.5935, 0.4298, 0.5935, 0.8056, 0.625, 0.8056, 0.625, 0.8122, 0.5935, 0.8122, 0.6806, 0.5, 0.6872, 0.5, 0.6872, 0.75, 0.6806, 0.75, 0.5306, 0.2839, 0.5621, 0.2839, 0.5621, 0.2931, 0.5306, 0.2931, 0.5935, 0.4298, 0.625, 0.4298, 0.625, 0.4378, 0.5935, 0.4378, 0.674, 0.5, 0.6806, 0.5, 0.6806, 0.75, 0.674, 0.75, 0.5935, 0.799, 0.625, 0.799, 0.625, 0.8056, 0.5935, 0.8056, 0.5306, 0.8122, 0.5621, 0.8122, 0.5621, 0.8202, 0.5306, 0.8202, 0.5935, 0.4378, 0.625, 0.4378, 0.625, 0.4444, 0.5935, 0.4444, 0.5935, 0.7808, 0.625, 0.7808, 0.625, 0.799, 0.5935, 0.799, 0.6558, 0.5, 0.674, 0.5, 0.674, 0.75, 0.6558, 0.75, 0.5306, 0.4298, 0.5621, 0.4298, 0.5621, 0.4378, 0.5306, 0.4378, 0.5935, 0.4444, 0.625, 0.4444, 0.625, 0.451, 0.5935, 0.451, 0.6374, 0.5, 0.6558, 0.5, 0.6558, 0.75, 0.6374, 0.75, 0.5935, 0.7624, 0.625, 0.7624, 0.625, 0.7808, 0.5935, 0.7808, 0.5306, 0.7808, 0.5621, 0.7808, 0.5621, 0.799, 0.5306, 0.799, 0.5935, 0.451, 0.625, 0.451, 0.625, 0.4692, 0.5935, 0.4692, 0.5935, 0.75, 0.625, 0.75, 0.625, 0.7624, 0.5935, 0.7624, 0.625, 0.5, 0.6374, 0.5, 0.6374, 0.75, 0.625, 0.75, 0.5306, 0.451, 0.5621, 0.451, 0.5621, 0.4692, 0.5306, 0.4692, 0.5935, 0.4692, 0.625, 0.4692, 0.625, 0.4876, 0.5935, 0.4876, 0.5935, 0.3872, 0.625, 0.3872, 0.625, 0.4001, 0.5935, 0.4001, 0.5306, 0.3872, 0.5621, 0.3872, 0.5621, 0.4001, 0.5306, 0.4001, 0.5935, 0.8284, 0.625, 0.8284, 0.625, 0.8499, 0.5935, 0.8499, 0.7034, 0.5, 0.7249, 0.5, 0.7249, 0.75, 0.7034, 0.75, 0.5306, 0.3747, 0.5621, 0.3747, 0.5621, 0.3872, 0.5306, 0.3872, 0.5935, 0.3747, 0.625, 0.3747, 0.625, 0.3872, 0.5935, 0.3872, 0.5935, 0.8499, 0.625, 0.8499, 0.625, 0.8628, 0.5935, 0.8628, 0.7249, 0.5, 0.7378, 0.5, 0.7378, 0.75, 0.7249, 0.75, 0.5935, 0.3633, 0.625, 0.3633, 0.625, 0.3747, 0.5935, 0.3747, 0.5306, 0.3596, 0.5621, 0.3596, 0.5621, 0.3633, 0.5306, 0.3633, 0.5935, 0.8628, 0.625, 0.8628, 0.625, 0.8753, 0.5935, 0.8753, 0.7378, 0.5, 0.7503, 0.5, 0.7503, 0.75, 0.7378, 0.75, 0.5306, 0.0, 0.5621, 0.0, 0.5621, 0.25, 0.5306, 0.25, 0.5935, 0.3596, 0.625, 0.3596, 0.625, 0.3633, 0.5935, 0.3633, 0.5935, 0.8753, 0.625, 0.8753, 0.625, 0.8867, 0.5935, 0.8867, 0.7503, 0.5, 0.7617, 0.5, 0.7617, 0.75, 0.7503, 0.75, 0.5306, 0.8753, 0.5621, 0.8753, 0.5621, 0.8867, 0.5306, 0.8867, 0.5306, 0.4876, 0.5621, 0.4876, 0.5621, 0.5, 0.5306, 0.5, 0.5306, 0.3633, 0.5621, 0.3633, 0.5621, 0.3747, 0.5306, 0.3747, 0.5306, 0.8628, 0.5621, 0.8628, 0.5621, 0.8753, 0.5306, 0.8753, 0.5306, 0.8284, 0.5621, 0.8284, 0.5621, 0.8499, 0.5306, 0.8499, 0.5306, 0.8499, 0.5621, 0.8499, 0.5621, 0.8628, 0.5306, 0.8628, 0.5306, 0.5, 0.5621, 0.5, 0.5621, 0.75, 0.5306, 0.75, 0.5306, 0.4692, 0.5621, 0.4692, 0.5621, 0.4876, 0.5306, 0.4876, 0.5306, 0.75, 0.5621, 0.75, 0.5621, 0.7624, 0.5306, 0.7624, 0.4991, 0.4378, 0.5306, 0.4378, 0.5306, 0.4444, 0.4991, 0.4444, 0.5306, 0.4444, 0.5621, 0.4444, 0.5621, 0.451, 0.5306, 0.451, 0.5306, 0.7624, 0.5621, 0.7624, 0.5621, 0.7808, 0.5306, 0.7808, 0.5306, 0.799, 0.5621, 0.799, 0.5621, 0.8056, 0.5306, 0.8056, 0.5306, 0.4378, 0.5621, 0.4378, 0.5621, 0.4444, 0.5306, 0.4444, 0.5306, 0.4216, 0.5621, 0.4216, 0.5621, 0.4298, 0.5306, 0.4298, 0.5306, 0.8056, 0.5621, 0.8056, 0.5621, 0.8122, 0.5306, 0.8122, 0.5306, 0.8202, 0.5621, 0.8202, 0.5621, 0.8284, 0.5306, 0.8284, 0.5306, 0.4001, 0.5621, 0.4001, 0.5621, 0.4216, 0.5306, 0.4216, 0.5306, 0.9569, 0.5621, 0.9569, 0.5621, 0.9661, 0.5306, 0.9661, 0.5306, 0.8904, 0.5621, 0.8904, 0.5621, 0.9569, 0.5306, 0.9569, 0.5306, 0.2714, 0.5621, 0.2714, 0.5621, 0.2839, 0.5306, 0.2839, 0.5306, 0.9661, 0.5621, 0.9661, 0.5621, 0.9786, 0.5306, 0.9786, 0.4991, 0.2714, 0.5306, 0.2714, 0.5306, 0.2839, 0.4991, 0.2839, 0.4991, 0.9661, 0.5306, 0.9661, 0.5306, 0.9786, 0.4991, 0.9786, 0.4991, 0.8056, 0.5306, 0.8056, 0.5306, 0.8122, 0.4991, 0.8122, 0.4991, 0.9569, 0.5306, 0.9569, 0.5306, 0.9661, 0.4991, 0.9661, 0.4991, 0.4444, 0.5306, 0.4444, 0.5306, 0.451, 0.4991, 0.451, 0.4991, 0.4001, 0.5306, 0.4001, 0.5306, 0.4216, 0.4991, 0.4216, 0.4991, 0.75, 0.5306, 0.75, 0.5306, 0.7624, 0.4991, 0.7624, 0.4991, 0.799, 0.5306, 0.799, 0.5306, 0.8056, 0.4991, 0.8056, 0.4991, 0.4216, 0.5306, 0.4216, 0.5306, 0.4298, 0.4991, 0.4298, 0.4991, 0.4692, 0.5306, 0.4692, 0.5306, 0.4876, 0.4991, 0.4876, 0.4991, 0.8499, 0.5306, 0.8499, 0.5306, 0.8628, 0.4991, 0.8628, 0.4991, 0.8284, 0.5306, 0.8284, 0.5306, 0.8499, 0.4991, 0.8499, 0.4991, 0.8628, 0.5306, 0.8628, 0.5306, 0.8753, 0.4991, 0.8753, 0.4991, 0.3633, 0.5306, 0.3633, 0.5306, 0.3747, 0.4991, 0.3747, 0.4991, 0.4876, 0.5306, 0.4876, 0.5306, 0.5, 0.4991, 0.5, 0.4991, 0.8753, 0.5306, 0.8753, 0.5306, 0.8867, 0.4991, 0.8867, 0.4991, 0.0, 0.5306, 0.0, 0.5306, 0.25, 0.4991, 0.25, 0.4991, 0.3596, 0.5306, 0.3596, 0.5306, 0.3633, 0.4991, 0.3633, 0.4991, 0.3747, 0.5306, 0.3747, 0.5306, 0.3872, 0.4991, 0.3872, 0.4991, 0.3872, 0.5306, 0.3872, 0.5306, 0.4001, 0.4991, 0.4001, 0.4991, 0.451, 0.5306, 0.451, 0.5306, 0.4692, 0.4991, 0.4692, 0.4991, 0.7808, 0.5306, 0.7808, 0.5306, 0.799, 0.4991, 0.799, 0.4991, 0.4298, 0.5306, 0.4298, 0.5306, 0.4378, 0.4991, 0.4378, 0.4991, 0.8122, 0.5306, 0.8122, 0.5306, 0.8202, 0.4991, 0.8202, 0.4991, 0.2839, 0.5306, 0.2839, 0.5306, 0.2931, 0.4991, 0.2931, 0.4991, 0.25, 0.5306, 0.25, 0.5306, 0.2714, 0.4991, 0.2714, 0.4991, 0.9786, 0.5306, 0.9786, 0.5306, 1.0, 0.4991, 1.0, 0.5621, 0.8753, 0.5935, 0.8753, 0.5935, 0.8867, 0.5621, 0.8867, 0.5621, 0.3596, 0.5935, 0.3596, 0.5935, 0.3633, 0.5621, 0.3633, 0.5621, 0.8628, 0.5935, 0.8628, 0.5935, 0.8753, 0.5621, 0.8753, 0.5621, 0.3633, 0.5935, 0.3633, 0.5935, 0.3747, 0.5621, 0.3747, 0.5621, 0.8499, 0.5935, 0.8499, 0.5935, 0.8628, 0.5621, 0.8628, 0.5621, 0.3747, 0.5935, 0.3747, 0.5935, 0.3872, 0.5621, 0.3872, 0.5621, 0.8284, 0.5935, 0.8284, 0.5935, 0.8499, 0.5621, 0.8499, 0.5621, 0.3872, 0.5935, 0.3872, 0.5935, 0.4001, 0.5621, 0.4001, 0.5621, 0.4692, 0.5935, 0.4692, 0.5935, 0.4876, 0.5621, 0.4876, 0.5621, 0.75, 0.5935, 0.75, 0.5935, 0.7624, 0.5621, 0.7624, 0.5621, 0.451, 0.5935, 0.451, 0.5935, 0.4692, 0.5621, 0.4692, 0.5621, 0.7624, 0.5935, 0.7624, 0.5935, 0.7808, 0.5621, 0.7808, 0.5621, 0.4444, 0.5935, 0.4444, 0.5935, 0.451, 0.5621, 0.451, 0.5621, 0.7808, 0.5935, 0.7808, 0.5935, 0.799, 0.5621, 0.799, 0.5621, 0.4378, 0.5935, 0.4378, 0.5935, 0.4444, 0.5621, 0.4444, 0.5621, 0.799, 0.5935, 0.799, 0.5935, 0.8056, 0.5621, 0.8056, 0.5621, 0.4298, 0.5935, 0.4298, 0.5935, 0.4378, 0.5621, 0.4378, 0.5621, 0.8056, 0.5935, 0.8056, 0.5935, 0.8122, 0.5621, 0.8122, 0.5621, 0.4216, 0.5935, 0.4216, 0.5935, 0.4298, 0.5621, 0.4298, 0.5621, 0.8122, 0.5935, 0.8122, 0.5935, 0.8202, 0.5621, 0.8202, 0.5621, 0.4001, 0.5935, 0.4001, 0.5935, 0.4216, 0.5621, 0.4216, 0.5621, 0.8202, 0.5935, 0.8202, 0.5935, 0.8284, 0.5621, 0.8284, 0.5621, 0.2839, 0.5935, 0.2839, 0.5935, 0.2931, 0.5621, 0.2931, 0.5621, 0.8904, 0.5935, 0.8904, 0.5935, 0.9569, 0.5621, 0.9569, 0.5621, 0.2714, 0.5935, 0.2714, 0.5935, 0.2839, 0.5621, 0.2839, 0.5621, 0.9569, 0.5935, 0.9569, 0.5935, 0.9661, 0.5621, 0.9661, 0.5621, 0.25, 0.5935, 0.25, 0.5935, 0.2714, 0.5621, 0.2714, 0.5621, 0.9661, 0.5935, 0.9661, 0.5935, 0.9786, 0.5621, 0.9786, 0.5621, 0.9786, 0.5935, 0.9786, 0.5935, 1.0, 0.5621, 1.0, 0.5621, 0.5, 0.5935, 0.5, 0.5935, 0.75, 0.5621, 0.75, 0.5621, 0.4876, 0.5935, 0.4876, 0.5935, 0.5, 0.5621, 0.5, 0.5621, 0.0, 0.5935, 0.0, 0.5935, 0.25, 0.5621, 0.25, 0.5621, 0.8867, 0.5935, 0.8867, 0.5935, 0.8904, 0.5621, 0.8904, 0.5621, 0.2931, 0.5935, 0.2931, 0.5935, 0.3596, 0.5621, 0.3596, 0.4991, 0.2931, 0.5306, 0.2931, 0.5306, 0.3596, 0.4991, 0.3596, 0.5306, 0.8867, 0.5621, 0.8867, 0.5621, 0.8904, 0.5306, 0.8904, 0.5935, 0.2931, 0.625, 0.2931, 0.625, 0.3596, 0.5935, 0.3596, 0.5306, 0.2931, 0.5621, 0.2931, 0.5621, 0.3596, 0.5306, 0.3596, 0.4991, 0.8867, 0.5306, 0.8867, 0.5306, 0.8904, 0.4991, 0.8904, 0.5935, 0.8867, 0.625, 0.8867, 0.625, 0.8904, 0.5935, 0.8904, 0.7617, 0.5, 0.7654, 0.5, 0.7654, 0.75, 0.7617, 0.75])
me_cube_003.materials.append(mat_material_003)
me_cube_003.update()

# ---- objects
ob_light = bpy.data.objects.new('Light', light_light)
ob_camera = bpy.data.objects.new('Camera', cam_camera)
ob_empty = bpy.data.objects.new('Empty', None)
ob_cube_001 = bpy.data.objects.new('Cube.001', me_cube_001)
ob_cylinder = bpy.data.objects.new('Cylinder', me_cylinder)
ob_cube = bpy.data.objects.new('Cube', me_cube_003)

# ---- transforms, parenting, visibility, modifiers, constraints
ob_light.location = (4.076, 1.005, 5.904)
ob_light.rotation_euler = (0.6503, 0.05522, 1.866)
ob_light.lock_rotations_4d = False
ob_light.empty_display_type = 'ARROWS'
ob_light.color = (0.0, 0.0, 0.0, 0.0)
ob_light.lineart.crease_threshold = 0.0
ob_camera.location = (7.359, -6.926, 4.958)
ob_camera.rotation_euler = (1.109, 0.0, 0.8149)
ob_camera.lock_rotations_4d = False
ob_camera.empty_display_type = 'ARROWS'
ob_camera.color = (0.0, 0.0, 0.0, 0.0)
ob_camera.display_type = 'WIRE'
ob_camera.lineart.crease_threshold = 0.0
ob_empty.location = (0.0, 0.0, 0.0)
ob_empty.empty_display_type = 'IMAGE'
ob_empty.empty_display_size = 5.0
ob_cube_001.location = (1.805, -0.2013, 0.0)
ob_cube_001.scale = (1.0, 1.0, 0.25)
_m = ob_cube_001.modifiers.new('Mirror', 'MIRROR')
_m.use_axis = (False, False, True)
ob_cylinder.location = (0.5232, 0.5838, 1.49e-08)
ob_cylinder.rotation_euler = (1.571, 1.571, 1.571)
ob_cylinder.scale = (0.3624, 0.436, 0.4074)
ob_cube.location = (0.0, 0.0, 0.0)
ob_cube.scale = (2.496, 1.349, 0.25)
_m = ob_cube.modifiers.new('Mirror', 'MIRROR')
_m.use_axis = (False, False, True)

# ---- collection membership
col_collection.objects.link(ob_light)
col_collection.objects.link(ob_camera)
col_collection.objects.link(ob_empty)
col_collection.objects.link(ob_cube_001)
col_collection.objects.link(ob_cylinder)
col_collection.objects.link(ob_cube)

# ---- scene / render settings (as saved in the file)
scene.camera = ob_camera
scene.frame_start = 1; scene.frame_end = 250; scene.frame_set(1)
scene.render.engine = 'BLENDER_EEVEE_NEXT'
scene.cycles.sampling_pattern = 'TABULATED_SOBOL'
scene.cycles.use_light_tree = False
scene.view_settings.view_transform = 'Filmic'
bpy.context.view_layer.update()
